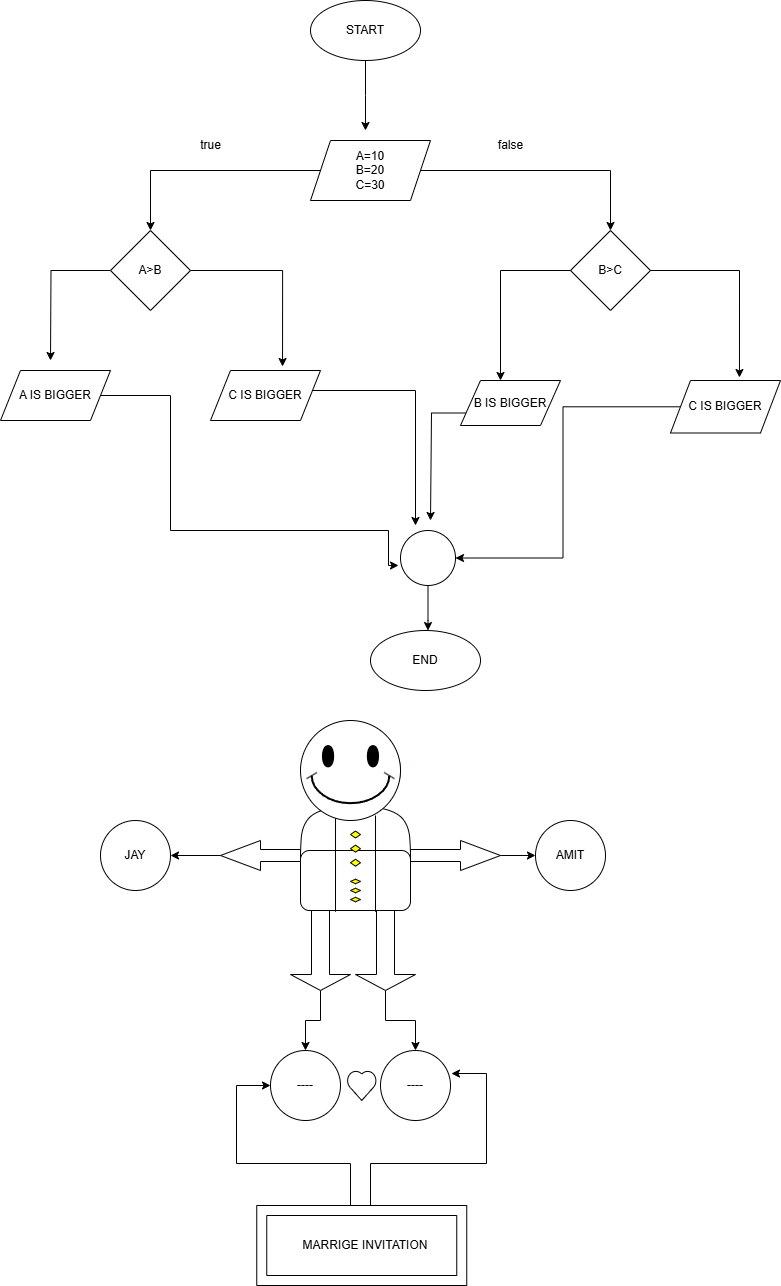

The diagram above was exported from draw.io. Its source (the exported page's mxGraphModel, read from the mxfile embedded in the PNG):
<mxGraphModel dx="1434" dy="772" grid="1" gridSize="10" guides="1" tooltips="1" connect="1" arrows="1" fold="1" page="1" pageScale="1" pageWidth="850" pageHeight="1100" math="0" shadow="0">
  <root>
    <mxCell id="0" />
    <mxCell id="1" parent="0" />
    <mxCell id="PBJwlej_5i4BdXUFzfcX-3" style="edgeStyle=orthogonalEdgeStyle;rounded=0;orthogonalLoop=1;jettySize=auto;html=1;" parent="1" source="PBJwlej_5i4BdXUFzfcX-1" edge="1">
      <mxGeometry relative="1" as="geometry">
        <mxPoint x="405" y="190" as="targetPoint" />
      </mxGeometry>
    </mxCell>
    <mxCell id="PBJwlej_5i4BdXUFzfcX-1" value="START" style="ellipse;whiteSpace=wrap;html=1;" parent="1" vertex="1">
      <mxGeometry x="350" y="60" width="110" height="60" as="geometry" />
    </mxCell>
    <mxCell id="PBJwlej_5i4BdXUFzfcX-6" style="edgeStyle=orthogonalEdgeStyle;rounded=0;orthogonalLoop=1;jettySize=auto;html=1;entryX=0.5;entryY=0;entryDx=0;entryDy=0;" parent="1" source="PBJwlej_5i4BdXUFzfcX-2" target="PBJwlej_5i4BdXUFzfcX-4" edge="1">
      <mxGeometry relative="1" as="geometry" />
    </mxCell>
    <mxCell id="PBJwlej_5i4BdXUFzfcX-7" style="edgeStyle=orthogonalEdgeStyle;rounded=0;orthogonalLoop=1;jettySize=auto;html=1;entryX=0.5;entryY=0;entryDx=0;entryDy=0;" parent="1" source="PBJwlej_5i4BdXUFzfcX-2" target="PBJwlej_5i4BdXUFzfcX-5" edge="1">
      <mxGeometry relative="1" as="geometry" />
    </mxCell>
    <mxCell id="PBJwlej_5i4BdXUFzfcX-2" value="A=10&lt;div&gt;B=20&lt;/div&gt;&lt;div&gt;C=30&lt;/div&gt;" style="shape=parallelogram;perimeter=parallelogramPerimeter;whiteSpace=wrap;html=1;fixedSize=1;" parent="1" vertex="1">
      <mxGeometry x="350" y="200" width="120" height="60" as="geometry" />
    </mxCell>
    <mxCell id="PBJwlej_5i4BdXUFzfcX-10" style="edgeStyle=orthogonalEdgeStyle;rounded=0;orthogonalLoop=1;jettySize=auto;html=1;" parent="1" source="PBJwlej_5i4BdXUFzfcX-4" edge="1">
      <mxGeometry relative="1" as="geometry">
        <mxPoint x="90" y="420" as="targetPoint" />
      </mxGeometry>
    </mxCell>
    <mxCell id="PBJwlej_5i4BdXUFzfcX-4" value="A&amp;gt;B" style="rhombus;whiteSpace=wrap;html=1;" parent="1" vertex="1">
      <mxGeometry x="150" y="290" width="80" height="80" as="geometry" />
    </mxCell>
    <mxCell id="PBJwlej_5i4BdXUFzfcX-5" value="B&amp;gt;C" style="rhombus;whiteSpace=wrap;html=1;" parent="1" vertex="1">
      <mxGeometry x="610" y="290" width="80" height="80" as="geometry" />
    </mxCell>
    <mxCell id="PBJwlej_5i4BdXUFzfcX-17" style="edgeStyle=orthogonalEdgeStyle;rounded=0;orthogonalLoop=1;jettySize=auto;html=1;entryX=-0.036;entryY=0.636;entryDx=0;entryDy=0;entryPerimeter=0;" parent="1" source="PBJwlej_5i4BdXUFzfcX-8" target="PBJwlej_5i4BdXUFzfcX-21" edge="1">
      <mxGeometry relative="1" as="geometry">
        <Array as="points">
          <mxPoint x="210" y="455" />
          <mxPoint x="210" y="590" />
          <mxPoint x="428" y="590" />
        </Array>
      </mxGeometry>
    </mxCell>
    <mxCell id="PBJwlej_5i4BdXUFzfcX-8" value="A IS BIGGER" style="shape=parallelogram;perimeter=parallelogramPerimeter;whiteSpace=wrap;html=1;fixedSize=1;" parent="1" vertex="1">
      <mxGeometry x="40" y="430" width="110" height="50" as="geometry" />
    </mxCell>
    <mxCell id="PBJwlej_5i4BdXUFzfcX-18" style="edgeStyle=orthogonalEdgeStyle;rounded=0;orthogonalLoop=1;jettySize=auto;html=1;" parent="1" edge="1">
      <mxGeometry relative="1" as="geometry">
        <mxPoint x="360" y="450" as="sourcePoint" />
        <mxPoint x="455" y="585" as="targetPoint" />
        <Array as="points">
          <mxPoint x="350" y="450" />
          <mxPoint x="456" y="450" />
        </Array>
      </mxGeometry>
    </mxCell>
    <mxCell id="PBJwlej_5i4BdXUFzfcX-9" value="C IS BIGGER" style="shape=parallelogram;perimeter=parallelogramPerimeter;whiteSpace=wrap;html=1;fixedSize=1;" parent="1" vertex="1">
      <mxGeometry x="250" y="430" width="110" height="50" as="geometry" />
    </mxCell>
    <mxCell id="PBJwlej_5i4BdXUFzfcX-11" style="edgeStyle=orthogonalEdgeStyle;rounded=0;orthogonalLoop=1;jettySize=auto;html=1;entryX=0.655;entryY=-0.08;entryDx=0;entryDy=0;entryPerimeter=0;" parent="1" source="PBJwlej_5i4BdXUFzfcX-4" target="PBJwlej_5i4BdXUFzfcX-9" edge="1">
      <mxGeometry relative="1" as="geometry" />
    </mxCell>
    <mxCell id="PBJwlej_5i4BdXUFzfcX-19" style="edgeStyle=orthogonalEdgeStyle;rounded=0;orthogonalLoop=1;jettySize=auto;html=1;" parent="1" edge="1">
      <mxGeometry relative="1" as="geometry">
        <mxPoint x="470" y="580" as="targetPoint" />
        <mxPoint x="530" y="472.5" as="sourcePoint" />
        <Array as="points">
          <mxPoint x="471" y="473" />
        </Array>
      </mxGeometry>
    </mxCell>
    <mxCell id="PBJwlej_5i4BdXUFzfcX-12" value="B IS BIGGER" style="shape=parallelogram;perimeter=parallelogramPerimeter;whiteSpace=wrap;html=1;fixedSize=1;" parent="1" vertex="1">
      <mxGeometry x="500" y="440" width="100" height="45" as="geometry" />
    </mxCell>
    <mxCell id="PBJwlej_5i4BdXUFzfcX-25" style="edgeStyle=orthogonalEdgeStyle;rounded=0;orthogonalLoop=1;jettySize=auto;html=1;entryX=1;entryY=0.5;entryDx=0;entryDy=0;" parent="1" source="PBJwlej_5i4BdXUFzfcX-13" target="PBJwlej_5i4BdXUFzfcX-21" edge="1">
      <mxGeometry relative="1" as="geometry" />
    </mxCell>
    <mxCell id="PBJwlej_5i4BdXUFzfcX-13" value="C IS BIGGER" style="shape=parallelogram;perimeter=parallelogramPerimeter;whiteSpace=wrap;html=1;fixedSize=1;" parent="1" vertex="1">
      <mxGeometry x="710" y="440" width="110" height="52.5" as="geometry" />
    </mxCell>
    <mxCell id="PBJwlej_5i4BdXUFzfcX-14" style="edgeStyle=orthogonalEdgeStyle;rounded=0;orthogonalLoop=1;jettySize=auto;html=1;entryX=0.4;entryY=0;entryDx=0;entryDy=0;entryPerimeter=0;" parent="1" source="PBJwlej_5i4BdXUFzfcX-5" target="PBJwlej_5i4BdXUFzfcX-12" edge="1">
      <mxGeometry relative="1" as="geometry" />
    </mxCell>
    <mxCell id="PBJwlej_5i4BdXUFzfcX-15" style="edgeStyle=orthogonalEdgeStyle;rounded=0;orthogonalLoop=1;jettySize=auto;html=1;entryX=0.627;entryY=-0.057;entryDx=0;entryDy=0;entryPerimeter=0;" parent="1" source="PBJwlej_5i4BdXUFzfcX-5" target="PBJwlej_5i4BdXUFzfcX-13" edge="1">
      <mxGeometry relative="1" as="geometry" />
    </mxCell>
    <mxCell id="PBJwlej_5i4BdXUFzfcX-16" value="END" style="ellipse;whiteSpace=wrap;html=1;" parent="1" vertex="1">
      <mxGeometry x="410" y="690" width="110" height="60" as="geometry" />
    </mxCell>
    <mxCell id="PBJwlej_5i4BdXUFzfcX-26" value="" style="edgeStyle=orthogonalEdgeStyle;rounded=0;orthogonalLoop=1;jettySize=auto;html=1;" parent="1" source="PBJwlej_5i4BdXUFzfcX-21" target="PBJwlej_5i4BdXUFzfcX-16" edge="1">
      <mxGeometry relative="1" as="geometry">
        <Array as="points">
          <mxPoint x="468" y="680" />
          <mxPoint x="468" y="680" />
        </Array>
      </mxGeometry>
    </mxCell>
    <mxCell id="PBJwlej_5i4BdXUFzfcX-21" value="" style="ellipse;whiteSpace=wrap;html=1;aspect=fixed;" parent="1" vertex="1">
      <mxGeometry x="440" y="590" width="55" height="55" as="geometry" />
    </mxCell>
    <mxCell id="PBJwlej_5i4BdXUFzfcX-31" value="true" style="text;html=1;align=center;verticalAlign=middle;resizable=0;points=[];autosize=1;strokeColor=none;fillColor=none;" parent="1" vertex="1">
      <mxGeometry x="230" y="190" width="40" height="30" as="geometry" />
    </mxCell>
    <mxCell id="PBJwlej_5i4BdXUFzfcX-32" value="false" style="text;html=1;align=center;verticalAlign=middle;resizable=0;points=[];autosize=1;strokeColor=none;fillColor=none;" parent="1" vertex="1">
      <mxGeometry x="525" y="190" width="50" height="30" as="geometry" />
    </mxCell>
    <mxCell id="PBJwlej_5i4BdXUFzfcX-53" value="" style="edgeStyle=orthogonalEdgeStyle;rounded=0;orthogonalLoop=1;jettySize=auto;html=1;" parent="1" source="PBJwlej_5i4BdXUFzfcX-33" target="PBJwlej_5i4BdXUFzfcX-44" edge="1">
      <mxGeometry relative="1" as="geometry" />
    </mxCell>
    <mxCell id="PBJwlej_5i4BdXUFzfcX-33" value="" style="html=1;shadow=0;dashed=0;align=center;verticalAlign=middle;shape=mxgraph.arrows2.arrow;dy=0.6;dx=40;flipH=1;notch=0;" parent="1" vertex="1">
      <mxGeometry x="260" y="900" width="80" height="30" as="geometry" />
    </mxCell>
    <mxCell id="PBJwlej_5i4BdXUFzfcX-52" value="" style="edgeStyle=orthogonalEdgeStyle;rounded=0;orthogonalLoop=1;jettySize=auto;html=1;" parent="1" source="PBJwlej_5i4BdXUFzfcX-34" target="PBJwlej_5i4BdXUFzfcX-45" edge="1">
      <mxGeometry relative="1" as="geometry" />
    </mxCell>
    <mxCell id="PBJwlej_5i4BdXUFzfcX-34" value="" style="html=1;shadow=0;dashed=0;align=center;verticalAlign=middle;shape=mxgraph.arrows2.arrow;dy=0.6;dx=40;notch=0;" parent="1" vertex="1">
      <mxGeometry x="450" y="900" width="90" height="30" as="geometry" />
    </mxCell>
    <mxCell id="PBJwlej_5i4BdXUFzfcX-50" style="edgeStyle=orthogonalEdgeStyle;rounded=0;orthogonalLoop=1;jettySize=auto;html=1;entryX=0.5;entryY=0;entryDx=0;entryDy=0;" parent="1" source="PBJwlej_5i4BdXUFzfcX-36" target="PBJwlej_5i4BdXUFzfcX-48" edge="1">
      <mxGeometry relative="1" as="geometry" />
    </mxCell>
    <mxCell id="PBJwlej_5i4BdXUFzfcX-36" value="" style="shape=singleArrow;direction=south;whiteSpace=wrap;html=1;" parent="1" vertex="1">
      <mxGeometry x="330" y="970" width="60" height="80" as="geometry" />
    </mxCell>
    <mxCell id="PBJwlej_5i4BdXUFzfcX-38" style="edgeStyle=orthogonalEdgeStyle;rounded=0;orthogonalLoop=1;jettySize=auto;html=1;exitX=0;exitY=0.5;exitDx=0;exitDy=0;entryX=0;entryY=0.5;entryDx=0;entryDy=0;" parent="1" edge="1">
      <mxGeometry relative="1" as="geometry">
        <mxPoint x="570" y="900" as="sourcePoint" />
        <mxPoint x="570" y="900" as="targetPoint" />
      </mxGeometry>
    </mxCell>
    <mxCell id="PBJwlej_5i4BdXUFzfcX-28" value="JAY" style="shape=actor;whiteSpace=wrap;html=1;" parent="1" vertex="1">
      <mxGeometry x="340" y="830" width="110" height="90" as="geometry" />
    </mxCell>
    <mxCell id="PBJwlej_5i4BdXUFzfcX-40" value="" style="rounded=1;whiteSpace=wrap;html=1;" parent="1" vertex="1">
      <mxGeometry x="340" y="910" width="110" height="60" as="geometry" />
    </mxCell>
    <mxCell id="PBJwlej_5i4BdXUFzfcX-51" style="edgeStyle=orthogonalEdgeStyle;rounded=0;orthogonalLoop=1;jettySize=auto;html=1;entryX=0.5;entryY=0;entryDx=0;entryDy=0;" parent="1" source="PBJwlej_5i4BdXUFzfcX-42" target="PBJwlej_5i4BdXUFzfcX-49" edge="1">
      <mxGeometry relative="1" as="geometry" />
    </mxCell>
    <mxCell id="PBJwlej_5i4BdXUFzfcX-42" value="" style="shape=singleArrow;direction=south;whiteSpace=wrap;html=1;" parent="1" vertex="1">
      <mxGeometry x="395" y="970" width="60" height="80" as="geometry" />
    </mxCell>
    <mxCell id="PBJwlej_5i4BdXUFzfcX-44" value="JAY" style="ellipse;whiteSpace=wrap;html=1;aspect=fixed;" parent="1" vertex="1">
      <mxGeometry x="140" y="880" width="70" height="70" as="geometry" />
    </mxCell>
    <mxCell id="PBJwlej_5i4BdXUFzfcX-45" value="AMIT" style="ellipse;whiteSpace=wrap;html=1;aspect=fixed;" parent="1" vertex="1">
      <mxGeometry x="575" y="880" width="70" height="70" as="geometry" />
    </mxCell>
    <mxCell id="PBJwlej_5i4BdXUFzfcX-47" style="edgeStyle=orthogonalEdgeStyle;rounded=0;orthogonalLoop=1;jettySize=auto;html=1;entryX=0.5;entryY=1;entryDx=0;entryDy=0;" parent="1" target="PBJwlej_5i4BdXUFzfcX-48" edge="1">
      <mxGeometry relative="1" as="geometry">
        <mxPoint x="350" y="1190" as="targetPoint" />
        <mxPoint x="350" y="1170" as="sourcePoint" />
      </mxGeometry>
    </mxCell>
    <mxCell id="PBJwlej_5i4BdXUFzfcX-48" value="----" style="ellipse;whiteSpace=wrap;html=1;aspect=fixed;" parent="1" vertex="1">
      <mxGeometry x="310" y="1110" width="70" height="70" as="geometry" />
    </mxCell>
    <mxCell id="PBJwlej_5i4BdXUFzfcX-49" value="----" style="ellipse;whiteSpace=wrap;html=1;aspect=fixed;" parent="1" vertex="1">
      <mxGeometry x="420" y="1110" width="70" height="70" as="geometry" />
    </mxCell>
    <mxCell id="PBJwlej_5i4BdXUFzfcX-55" value="" style="verticalLabelPosition=bottom;verticalAlign=top;html=1;shape=mxgraph.flowchart.parallel_mode;pointerEvents=1;rotation=90;" parent="1" vertex="1">
      <mxGeometry x="373.75" y="930" width="42.5" height="40" as="geometry" />
    </mxCell>
    <mxCell id="PBJwlej_5i4BdXUFzfcX-56" value="" style="verticalLabelPosition=bottom;verticalAlign=top;html=1;shape=mxgraph.flowchart.parallel_mode;pointerEvents=1;rotation=90;" parent="1" vertex="1">
      <mxGeometry x="361.88" y="888.13" width="66.25" height="40" as="geometry" />
    </mxCell>
    <mxCell id="PBJwlej_5i4BdXUFzfcX-58" value="" style="ellipse;html=1;shape=endState;fillColor=#000000;strokeColor=#ff0000;" parent="1" vertex="1">
      <mxGeometry x="350.01" y="790" width="90" height="80" as="geometry" />
    </mxCell>
    <mxCell id="PBJwlej_5i4BdXUFzfcX-59" value="" style="verticalLabelPosition=bottom;verticalAlign=top;html=1;shape=mxgraph.basic.smiley" parent="1" vertex="1">
      <mxGeometry x="340" y="780" width="100" height="100" as="geometry" />
    </mxCell>
    <mxCell id="PBJwlej_5i4BdXUFzfcX-62" value="" style="verticalLabelPosition=bottom;verticalAlign=top;html=1;shape=mxgraph.basic.heart" parent="1" vertex="1">
      <mxGeometry x="386.25" y="1130" width="30" height="30" as="geometry" />
    </mxCell>
    <mxCell id="PBJwlej_5i4BdXUFzfcX-67" style="edgeStyle=orthogonalEdgeStyle;rounded=0;orthogonalLoop=1;jettySize=auto;html=1;entryX=0;entryY=0.5;entryDx=0;entryDy=0;" parent="1" source="PBJwlej_5i4BdXUFzfcX-63" target="PBJwlej_5i4BdXUFzfcX-48" edge="1">
      <mxGeometry relative="1" as="geometry">
        <Array as="points">
          <mxPoint x="390" y="1223" />
          <mxPoint x="276" y="1223" />
          <mxPoint x="276" y="1145" />
        </Array>
      </mxGeometry>
    </mxCell>
    <mxCell id="PBJwlej_5i4BdXUFzfcX-63" value="" style="verticalLabelPosition=bottom;verticalAlign=top;html=1;shape=mxgraph.basic.frame;dx=10;whiteSpace=wrap;" parent="1" vertex="1">
      <mxGeometry x="296.25" y="1265" width="210" height="80" as="geometry" />
    </mxCell>
    <mxCell id="PBJwlej_5i4BdXUFzfcX-64" value="MARRIGE INVITATION" style="text;strokeColor=none;align=center;fillColor=none;html=1;verticalAlign=middle;whiteSpace=wrap;rounded=0;" parent="1" vertex="1">
      <mxGeometry x="330" y="1290" width="150" height="30" as="geometry" />
    </mxCell>
    <mxCell id="PBJwlej_5i4BdXUFzfcX-68" style="edgeStyle=orthogonalEdgeStyle;rounded=0;orthogonalLoop=1;jettySize=auto;html=1;entryX=1.014;entryY=0.329;entryDx=0;entryDy=0;entryPerimeter=0;" parent="1" source="PBJwlej_5i4BdXUFzfcX-63" target="PBJwlej_5i4BdXUFzfcX-49" edge="1">
      <mxGeometry relative="1" as="geometry">
        <Array as="points">
          <mxPoint x="410" y="1223" />
          <mxPoint x="526" y="1223" />
          <mxPoint x="526" y="1133" />
        </Array>
      </mxGeometry>
    </mxCell>
  </root>
</mxGraphModel>